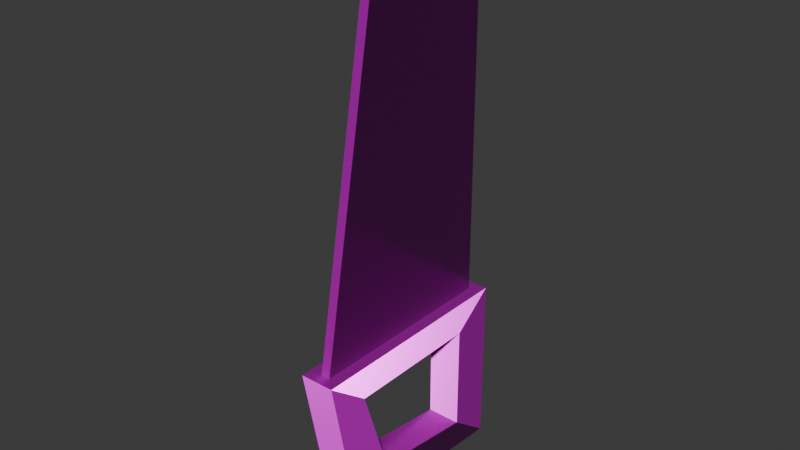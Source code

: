# Source: hand-saw.blend  (saved by Blender 5.0.119; exported with 4.5.12 LTS)
import bpy
from mathutils import Matrix  # noqa: F401  (used for matrix-valued properties, if any)

bpy.ops.wm.read_factory_settings(use_empty=True)
scene = bpy.context.scene
scene.name = 'Scene'

# ---- collections
col_collection = bpy.data.collections.new('Collection'); scene.collection.children.link(col_collection)

# ---- images (referenced by path relative to the original .blend; pixels are not part of the script)
import os
ASSET_DIR = os.environ.get("B2B_ASSET_DIR", "")  # directory of the original .blend (textures are referenced by path, not embedded)
HERE = os.path.dirname(os.path.abspath(__file__))  # packed textures are extracted next to this script under _unpacked/

def load_image(name, relpath, width, height, colorspace="sRGB"):
    """Load a texture the original file referenced (path relative to the .blend, or extracted next to this script)."""
    p = next((c for c in (os.path.join(HERE, relpath), os.path.join(ASSET_DIR, relpath)) if relpath and os.path.exists(c)), "")
    if p:
        img = bpy.data.images.load(p, check_existing=True)
        img.name = name
    else:  # same state as the original file: an image datablock whose file is absent (Cycles renders it pink)
        img = bpy.data.images.new(name, width, height)
        img.source = "FILE"
        img.filepath = "//" + (relpath or name)
    img.colorspace_settings.name = colorspace
    return img
img_hand_saw_worm_001_height_png_001 = load_image('hand-saw_WORM.001_Height.png.001', 'textures/hand-saw/hand-saw_WORM.001_Height.png', 1024, 1024, 'Non-Color')
img_hand_saw_worm_001_basecolor_png_001 = load_image('hand-saw_WORM.001_BaseColor.png.001', 'textures/hand-saw/hand-saw_WORM.001_BaseColor.png', 1024, 1024, 'sRGB')
img_hand_saw_worm_001_metallic_png_001 = load_image('hand-saw_WORM.001_Metallic.png.001', 'textures/hand-saw/hand-saw_WORM.001_Metallic.png', 1024, 1024, 'Non-Color')
img_hand_saw_worm_001_roughness_png_001 = load_image('hand-saw_WORM.001_Roughness.png.001', 'textures/hand-saw/hand-saw_WORM.001_Roughness.png', 1024, 1024, 'Non-Color')
img_hand_saw_worm_001_normal_png_001 = load_image('hand-saw_WORM.001_Normal.png.001', 'textures/hand-saw/hand-saw_WORM.001_Normal.png', 1024, 1024, 'Non-Color')

# ---- materials (node trees are filled in below, after node groups)
mat_worm_001 = bpy.data.materials.new('WORM.001')
mat_worm_001.use_backface_culling_lightprobe_volume = False
mat_worm_001.use_transparent_shadow = False

# ---- material node trees
mat_worm_001.use_nodes = True; mat_worm_001.node_tree.nodes.clear()
_N = mat_worm_001.node_tree.nodes; _L = mat_worm_001.node_tree.links
n0 = _N.new('ShaderNodeBsdfPrincipled'); n0.name = 'Principled BSDF'; n0.location = (10, 300)
n0.distribution = 'GGX'
n0.subsurface_method = 'RANDOM_WALK_SKIN'
n0.inputs[3].default_value = 1.45
n0.inputs[27].default_value = (0.0, 0.0, 0.0, 1.0)
n0.inputs[28].default_value = 1.0
n1 = _N.new('ShaderNodeOutputMaterial'); n1.name = 'Material Output'; n1.location = (300, 300)
n2 = _N.new('ShaderNodeTexImage'); n2.name = 'Image Texture'; n2.location = (84, -876)
n2.label = 'Displacement'
n2.image = img_hand_saw_worm_001_height_png_001
n3 = _N.new('ShaderNodeDisplacement'); n3.name = 'Displacement'; n3.location = (110, -400)
n4 = _N.new('ShaderNodeTexImage'); n4.name = 'Image Texture.001'; n4.location = (84, -36)
n4.label = 'Base Color'
n4.image = img_hand_saw_worm_001_basecolor_png_001
n5 = _N.new('ShaderNodeTexImage'); n5.name = 'Image Texture.002'; n5.location = (84, -316)
n5.label = 'Metallic'
n5.image = img_hand_saw_worm_001_metallic_png_001
n6 = _N.new('ShaderNodeTexImage'); n6.name = 'Image Texture.003'; n6.location = (84, -596)
n6.label = 'Roughness'
n6.image = img_hand_saw_worm_001_roughness_png_001
n7 = _N.new('ShaderNodeTexImage'); n7.name = 'Image Texture.004'; n7.location = (84, -1156)
n7.label = 'Normal'
n7.image = img_hand_saw_worm_001_normal_png_001
n8 = _N.new('ShaderNodeNormalMap'); n8.name = 'Normal Map'; n8.location = (-240, -620)
n9 = _N.new('ShaderNodeMapping'); n9.name = 'Mapping'; n9.location = (229, -36)
n10 = _N.new('NodeReroute'); n10.name = 'Reroute'; n10.location = (34, -706)
n10.width = 14
n10.socket_idname = 'NodeSocketVector'
n11 = _N.new('ShaderNodeTexCoord'); n11.name = 'Texture Coordinate'; n11.location = (29, -36)
n12 = _N.new('NodeFrame'); n12.name = 'Frame'; n12.location = (-1269, 336)
n12.label = 'Mapping'
n12.width = 398
n13 = _N.new('NodeFrame'); n13.name = 'Frame.001'; n13.location = (-624, 536)
n13.label = 'Textures'
n13.width = 353
n2.parent = n13
n4.parent = n13
n5.parent = n13
n6.parent = n13
n7.parent = n13
n9.parent = n12
n10.parent = n13
n11.parent = n12
_L.new(n0.outputs[0], n1.inputs[0])
_L.new(n2.outputs[0], n3.inputs[0])
_L.new(n3.outputs[0], n1.inputs[2])
_L.new(n4.outputs[0], n0.inputs[0])
_L.new(n5.outputs[0], n0.inputs[1])
_L.new(n6.outputs[0], n0.inputs[2])
_L.new(n7.outputs[0], n8.inputs[1])
_L.new(n8.outputs[0], n0.inputs[5])
_L.new(n10.outputs[0], n4.inputs[0])
_L.new(n10.outputs[0], n5.inputs[0])
_L.new(n10.outputs[0], n6.inputs[0])
_L.new(n10.outputs[0], n2.inputs[0])
_L.new(n10.outputs[0], n7.inputs[0])
_L.new(n9.outputs[0], n10.inputs[0])
_L.new(n11.outputs[2], n9.inputs[0])
n1.is_active_output = True

# ---- world
world_world = bpy.data.worlds.new('World'); scene.world = world_world
world_world.use_nodes = True; world_world.node_tree.nodes.clear()
_N = world_world.node_tree.nodes; _L = world_world.node_tree.links
n0 = _N.new('ShaderNodeOutputWorld'); n0.name = 'World Output'; n0.location = (200, 100)
n1 = _N.new('ShaderNodeBackground'); n1.name = 'Background'; n1.location = (-200, 100)
n1.inputs[0].default_value = (0.05088, 0.05088, 0.05088, 1.0)
_L.new(n1.outputs[0], n0.inputs[0])
n0.is_active_output = True
world_world.color = (0.05088, 0.05088, 0.05088)
world_world.sun_shadow_jitter_overblur = 0.0

# ---- meshes
me_hand_saw_lod_1 = bpy.data.meshes.new('Hand-Saw-LOD-1')
me_hand_saw_lod_1.from_pydata([(-0.0288, 0.1872, 0.288), (-0.0288, -0.1872, 0.288), (0.0288, 0.1872, 0.288), (0.0288, -0.1872, 0.288), (-0.0288, 0.1872, 2.086e-08), (-0.0288, -0.1372, 0.025), (0.0288, 0.1872, 2.086e-08), (0.0288, -0.1372, 0.025), (-0.0288, 0.1168, 0.2339), (-0.0288, -0.1168, 0.2339), (0.0288, -0.1168, 0.2339), (0.0288, 0.1168, 0.2339), (0.0288, 0.1168, 0.05414), (0.0288, -0.06681, 0.07914), (-0.0288, -0.06681, 0.07914), (-0.0288, 0.1168, 0.05414), (0.007774, 0.1685, 0.288), (-0.007778, 0.1685, 0.288), (-0.007778, -0.1685, 0.288), (0.007774, -0.1685, 0.288), (0.007774, 0.1685, 0.938), (-0.007778, 0.1685, 0.938), (-0.007778, -0.06848, 0.838), (0.007774, -0.06848, 0.838)], [], [(6, 2, 11, 12), (6, 7, 5, 4), (7, 6, 12, 13), (2, 6, 4, 0), (7, 3, 1, 5), (12, 15, 14, 13), (12, 11, 8, 15), (5, 1, 9, 14), (4, 5, 14, 15), (3, 7, 13, 10), (2, 3, 10, 11), (1, 0, 8, 9), (0, 4, 15, 8), (10, 13, 14, 9), (8, 11, 10, 9), (2, 0, 1, 3), (16, 17, 21, 20), (20, 21, 22, 23), (19, 16, 20, 23), (17, 18, 22, 21), (18, 19, 23, 22)])
_uv = me_hand_saw_lod_1.uv_layers.new(name='UVMap')
_uv.uv.foreach_set('vector', [0.01095, 0.3181, 0.2073, 0.3181, 0.1704, 0.3661, 0.04786, 0.3661, 0.01095, 0.2786, 0.2328, 0.2786, 0.2328, 0.3179, 0.01095, 0.3179, 0.01095, 0.153, 0.2324, 0.1659, 0.1799, 0.196, 0.05352, 0.196, 0.2073, 0.4928, 0.01095, 0.4928, 0.01095, 0.4536, 0.2073, 0.4536, 0.01095, 0.6466, 0.1935, 0.6466, 0.1935, 0.6859, 0.01095, 0.6859, 0.1799, 0.196, 0.1799, 0.2353, 0.05352, 0.2353, 0.05352, 0.196, 0.04786, 0.3661, 0.1704, 0.3661, 0.1704, 0.4053, 0.04786, 0.4053, 0.01095, 0.4931, 0.1921, 0.5158, 0.1422, 0.5501, 0.03132, 0.5501, 0.2324, 0.2654, 0.01095, 0.2783, 0.05352, 0.2353, 0.1799, 0.2353, 0.1921, 0.6237, 0.01095, 0.6464, 0.03132, 0.5894, 0.1422, 0.5894, 0.01095, 0.0001136, 0.2662, 0.0001135, 0.2182, 0.03703, 0.05894, 0.03703, 0.2662, 0.1132, 0.01095, 0.1132, 0.05894, 0.07631, 0.2182, 0.07631, 0.2073, 0.4533, 0.01095, 0.4533, 0.04786, 0.4053, 0.1704, 0.4053, 0.1422, 0.5894, 0.03132, 0.5894, 0.03132, 0.5501, 0.1422, 0.5501, 0.05894, 0.07631, 0.05894, 0.03703, 0.2182, 0.03703, 0.2182, 0.07631, 0.2662, 0.1135, 0.2662, 0.1527, 0.01095, 0.1527, 0.01095, 0.1135, 0.01072, 0.9999, 0.0001135, 0.9999, 0.0001135, 0.5567, 0.01072, 0.5567, 0.01072, 0.5567, 0.0001135, 0.5567, 0.0001136, 0.3813, 0.01072, 0.3813, 0.5028, 0.5085, 0.7325, 0.5085, 0.7325, 0.9517, 0.571, 0.8835, 0.7329, 0.5085, 0.9626, 0.5085, 0.8944, 0.8835, 0.7329, 0.9517, 0.0001136, 0.0001135, 0.01072, 0.0001135, 0.01072, 0.3813, 0.0001136, 0.3813])
me_hand_saw_lod_1.materials.append(mat_worm_001)
me_hand_saw_lod_1.update()

# ---- objects
ob_hand_saw_lod_1 = bpy.data.objects.new('Hand-Saw-LOD-1', me_hand_saw_lod_1)

# ---- transforms, parenting, visibility, modifiers, constraints
ob_hand_saw_lod_1.location = (0.0, 0.0, 0.0)

# ---- collection membership
col_collection.objects.link(ob_hand_saw_lod_1)

# ---- scene / render settings (as saved in the file)
scene.frame_start = 1; scene.frame_end = 250; scene.frame_set(1)
scene.render.engine = 'BLENDER_EEVEE_NEXT'
scene.render.bake_bias = 0.0
scene.render.bake_samples = 0
scene.cycles.sampling_pattern = 'TABULATED_SOBOL'
scene.eevee.use_volume_custom_range = False
bpy.context.view_layer.update()

# ---- added for rendering (the .blend has no active camera and no usable light): camera, sun
cam_auto = bpy.data.cameras.new('AutoCamera')
cam_auto.lens = 50.0
cam_auto.sensor_width = 36.0
cam_auto.clip_end = 1000.0
ob_auto_camera = bpy.data.objects.new('AutoCamera', cam_auto)
scene.collection.objects.link(ob_auto_camera)
ob_auto_camera.location = (0.935956, -1.12315, 1.21777)
ob_auto_camera.rotation_euler = (1.09748, -7.21219e-08, 0.694738)
scene.camera = ob_auto_camera
light_auto_sun = bpy.data.lights.new('AutoSun', 'SUN')
light_auto_sun.energy = 3.0
light_auto_sun.angle = 0.0523599
ob_auto_sun = bpy.data.objects.new('AutoSun', light_auto_sun)
scene.collection.objects.link(ob_auto_sun)
ob_auto_sun.rotation_euler = (0.872665, 0.174533, 0.523599)
bpy.context.view_layer.update()
